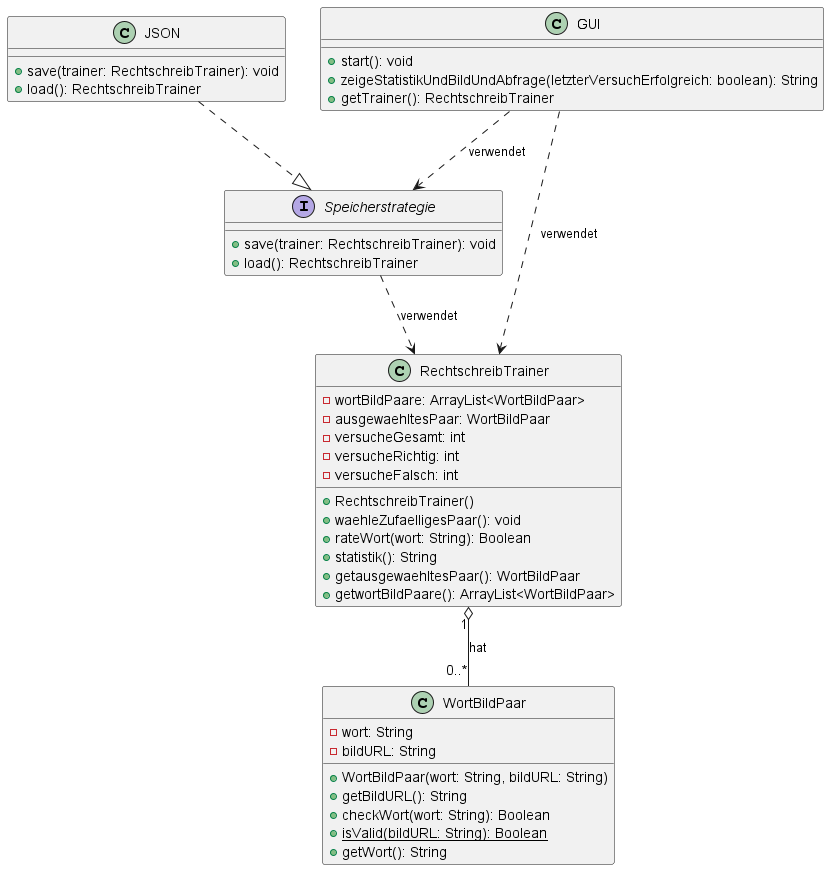

The diagram above was rendered by PlantUML. Its source (embedded in the PNG):
@startuml
class WortBildPaar {
  -wort: String
  -bildURL: String
  +WortBildPaar(wort: String, bildURL: String)
  +getBildURL(): String
  +checkWort(wort: String): Boolean
  {static} +isValid(bildURL: String): Boolean
  +getWort(): String
}

class RechtschreibTrainer {
  -wortBildPaare: ArrayList<WortBildPaar>
  -ausgewaehltesPaar: WortBildPaar
  -versucheGesamt: int
  -versucheRichtig: int
  -versucheFalsch: int
  +RechtschreibTrainer()
  +waehleZufaelligesPaar(): void
  +rateWort(wort: String): Boolean
  +statistik(): String
  +getausgewaehltesPaar(): WortBildPaar
  +getwortBildPaare(): ArrayList<WortBildPaar>
}

interface Speicherstrategie {
  +save(trainer: RechtschreibTrainer): void
  +load(): RechtschreibTrainer
}

class JSON {
  +save(trainer: RechtschreibTrainer): void
  +load(): RechtschreibTrainer
}

class GUI {
  +start(): void
  +zeigeStatistikUndBildUndAbfrage(letzterVersuchErfolgreich: boolean): String
  +getTrainer(): RechtschreibTrainer
}

RechtschreibTrainer "1" o-- "0..*" WortBildPaar : hat
GUI ..> Speicherstrategie : verwendet
JSON ..|> Speicherstrategie
GUI ..> RechtschreibTrainer : verwendet
Speicherstrategie ..> RechtschreibTrainer : verwendet
@enduml